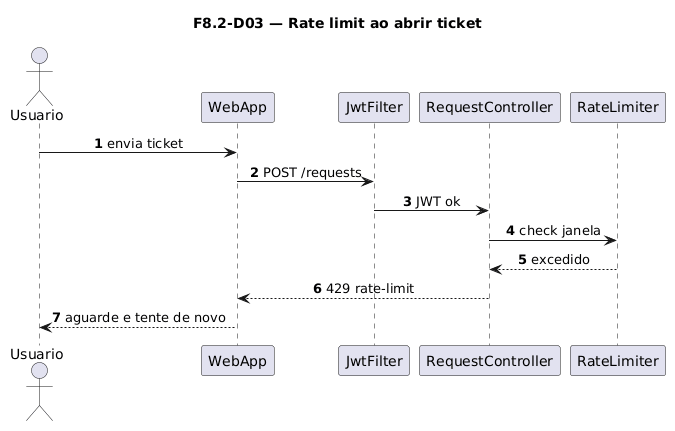

The diagram above was rendered by PlantUML. Its source (embedded in the PNG):
@startuml
title F8.2-D03 — Rate limit ao abrir ticket
skinparam sequenceMessageAlign center
skinparam responseMessageBelowArrow true
skinparam maxMessageSize 220
autonumber

actor "Usuario" as User
participant "WebApp" as WebApp
participant "JwtFilter" as Jwt
participant "RequestController" as Ctrl
participant "RateLimiter" as RL

User -> WebApp: envia ticket
WebApp -> Jwt: POST /requests
Jwt -> Ctrl: JWT ok
Ctrl -> RL: check janela
RL --> Ctrl: excedido
Ctrl --> WebApp: 429 rate-limit
WebApp --> User: aguarde e tente de novo
@enduml